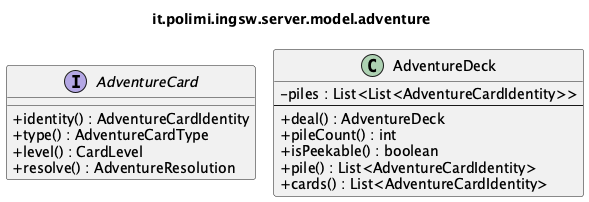

The diagram above was rendered by PlantUML. Its source (embedded in the PNG):
@startuml it_polimi_ingsw_server_model_adventure
' Generated by tools/uml/generate-detailed.py. Do not edit by hand.
!pragma layout smetana
skinparam shadowing false
skinparam classAttributeIconSize 0
title it.polimi.ingsw.server.model.adventure

interface AdventureCard {
  +identity() : AdventureCardIdentity
  +type() : AdventureCardType
  +level() : CardLevel
  +resolve() : AdventureResolution
}
class AdventureDeck {
  -piles : List<List<AdventureCardIdentity>>
  --
  +deal() : AdventureDeck
  +pileCount() : int
  +isPeekable() : boolean
  +pile() : List<AdventureCardIdentity>
  +cards() : List<AdventureCardIdentity>
}

@enduml